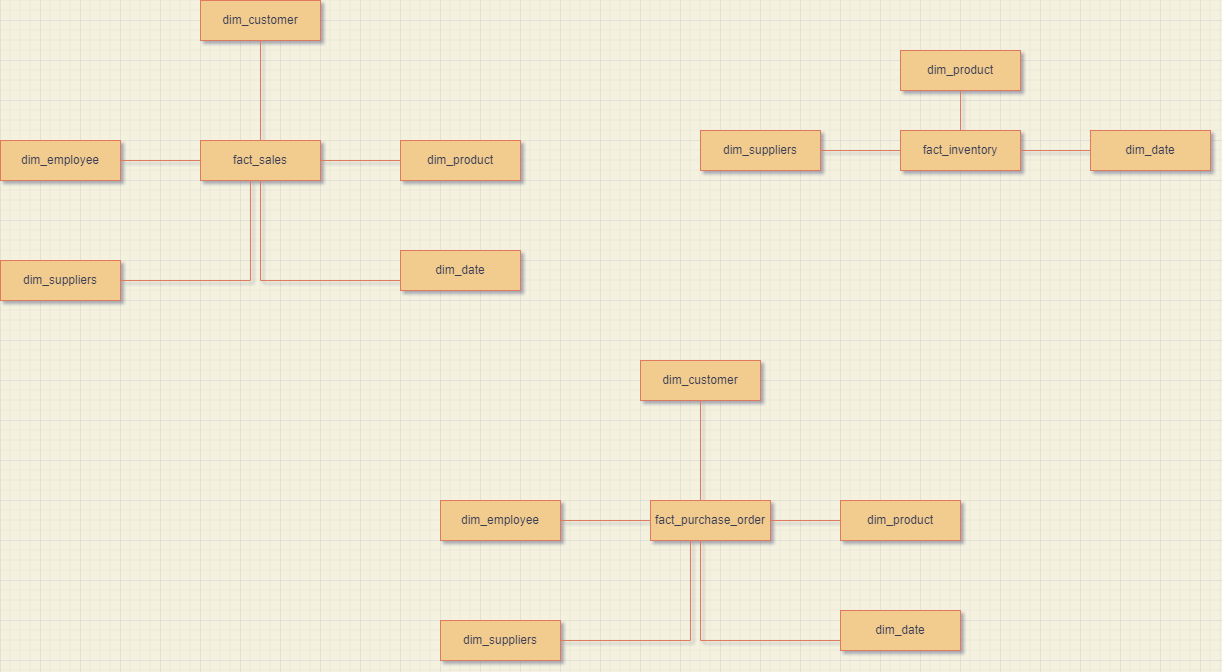

The diagram above was exported from draw.io. Its source (the exported page's mxGraphModel, read from the mxfile embedded in the PNG):
<mxGraphModel dx="2496" dy="2150" grid="1" gridSize="10" guides="1" tooltips="1" connect="1" arrows="1" fold="1" page="1" pageScale="1" pageWidth="827" pageHeight="1169" background="#F4F1DE" math="0" shadow="0">
  <root>
    <mxCell id="0" />
    <mxCell id="1" parent="0" />
    <mxCell id="vorEYhX8E_CzbihmYoD7-9" value="" style="edgeStyle=orthogonalEdgeStyle;rounded=0;orthogonalLoop=1;jettySize=auto;html=1;endArrow=none;endFill=0;labelBackgroundColor=#F4F1DE;strokeColor=#E07A5F;fontColor=#393C56;" parent="1" source="vorEYhX8E_CzbihmYoD7-1" target="vorEYhX8E_CzbihmYoD7-3" edge="1">
      <mxGeometry relative="1" as="geometry" />
    </mxCell>
    <mxCell id="vorEYhX8E_CzbihmYoD7-10" value="" style="edgeStyle=orthogonalEdgeStyle;rounded=0;orthogonalLoop=1;jettySize=auto;html=1;endArrow=none;endFill=0;labelBackgroundColor=#F4F1DE;strokeColor=#E07A5F;fontColor=#393C56;" parent="1" source="vorEYhX8E_CzbihmYoD7-1" target="vorEYhX8E_CzbihmYoD7-6" edge="1">
      <mxGeometry relative="1" as="geometry" />
    </mxCell>
    <mxCell id="vorEYhX8E_CzbihmYoD7-12" style="edgeStyle=orthogonalEdgeStyle;rounded=0;orthogonalLoop=1;jettySize=auto;html=1;entryX=0;entryY=0.5;entryDx=0;entryDy=0;endArrow=none;endFill=0;labelBackgroundColor=#F4F1DE;strokeColor=#E07A5F;fontColor=#393C56;" parent="1" source="vorEYhX8E_CzbihmYoD7-1" target="vorEYhX8E_CzbihmYoD7-5" edge="1">
      <mxGeometry relative="1" as="geometry">
        <Array as="points">
          <mxPoint x="220" y="260" />
        </Array>
      </mxGeometry>
    </mxCell>
    <mxCell id="vorEYhX8E_CzbihmYoD7-15" style="edgeStyle=orthogonalEdgeStyle;rounded=0;orthogonalLoop=1;jettySize=auto;html=1;entryX=1;entryY=0.5;entryDx=0;entryDy=0;endArrow=none;endFill=0;labelBackgroundColor=#F4F1DE;strokeColor=#E07A5F;fontColor=#393C56;" parent="1" source="vorEYhX8E_CzbihmYoD7-1" target="vorEYhX8E_CzbihmYoD7-4" edge="1">
      <mxGeometry relative="1" as="geometry">
        <Array as="points">
          <mxPoint x="210" y="260" />
        </Array>
      </mxGeometry>
    </mxCell>
    <mxCell id="vorEYhX8E_CzbihmYoD7-1" value="fact_sales" style="rounded=0;whiteSpace=wrap;html=1;fillColor=#F2CC8F;strokeColor=#E07A5F;fontColor=#393C56;" parent="1" vertex="1">
      <mxGeometry x="160" y="120" width="120" height="40" as="geometry" />
    </mxCell>
    <mxCell id="vorEYhX8E_CzbihmYoD7-22" value="" style="edgeStyle=orthogonalEdgeStyle;curved=0;rounded=1;sketch=0;orthogonalLoop=1;jettySize=auto;html=1;fontColor=#393C56;strokeColor=#E07A5F;fillColor=#F2CC8F;endArrow=none;endFill=0;" parent="1" source="vorEYhX8E_CzbihmYoD7-2" target="vorEYhX8E_CzbihmYoD7-19" edge="1">
      <mxGeometry relative="1" as="geometry" />
    </mxCell>
    <mxCell id="vorEYhX8E_CzbihmYoD7-23" value="" style="edgeStyle=orthogonalEdgeStyle;curved=0;rounded=1;sketch=0;orthogonalLoop=1;jettySize=auto;html=1;fontColor=#393C56;strokeColor=#E07A5F;fillColor=#F2CC8F;endArrow=none;endFill=0;" parent="1" source="vorEYhX8E_CzbihmYoD7-2" target="vorEYhX8E_CzbihmYoD7-18" edge="1">
      <mxGeometry relative="1" as="geometry" />
    </mxCell>
    <mxCell id="vorEYhX8E_CzbihmYoD7-2" value="fact_inventory" style="rounded=0;whiteSpace=wrap;html=1;fillColor=#F2CC8F;strokeColor=#E07A5F;fontColor=#393C56;" parent="1" vertex="1">
      <mxGeometry x="860" y="110" width="120" height="40" as="geometry" />
    </mxCell>
    <mxCell id="vorEYhX8E_CzbihmYoD7-3" value="dim_customer" style="rounded=0;whiteSpace=wrap;html=1;fillColor=#F2CC8F;strokeColor=#E07A5F;fontColor=#393C56;" parent="1" vertex="1">
      <mxGeometry x="160" y="-20" width="120" height="40" as="geometry" />
    </mxCell>
    <mxCell id="vorEYhX8E_CzbihmYoD7-4" value="dim_suppliers" style="rounded=0;whiteSpace=wrap;html=1;fillColor=#F2CC8F;strokeColor=#E07A5F;fontColor=#393C56;" parent="1" vertex="1">
      <mxGeometry x="-40" y="240" width="120" height="40" as="geometry" />
    </mxCell>
    <mxCell id="vorEYhX8E_CzbihmYoD7-5" value="dim_date" style="rounded=0;whiteSpace=wrap;html=1;fillColor=#F2CC8F;strokeColor=#E07A5F;fontColor=#393C56;" parent="1" vertex="1">
      <mxGeometry x="360" y="230" width="120" height="40" as="geometry" />
    </mxCell>
    <mxCell id="vorEYhX8E_CzbihmYoD7-6" value="dim_product" style="rounded=0;whiteSpace=wrap;html=1;fillColor=#F2CC8F;strokeColor=#E07A5F;fontColor=#393C56;" parent="1" vertex="1">
      <mxGeometry x="360" y="120" width="120" height="40" as="geometry" />
    </mxCell>
    <mxCell id="vorEYhX8E_CzbihmYoD7-8" value="" style="edgeStyle=orthogonalEdgeStyle;rounded=0;orthogonalLoop=1;jettySize=auto;html=1;endArrow=none;endFill=0;labelBackgroundColor=#F4F1DE;strokeColor=#E07A5F;fontColor=#393C56;" parent="1" source="vorEYhX8E_CzbihmYoD7-7" target="vorEYhX8E_CzbihmYoD7-1" edge="1">
      <mxGeometry relative="1" as="geometry" />
    </mxCell>
    <mxCell id="vorEYhX8E_CzbihmYoD7-7" value="dim_employee" style="rounded=0;whiteSpace=wrap;html=1;fillColor=#F2CC8F;strokeColor=#E07A5F;fontColor=#393C56;" parent="1" vertex="1">
      <mxGeometry x="-40" y="120" width="120" height="40" as="geometry" />
    </mxCell>
    <mxCell id="vorEYhX8E_CzbihmYoD7-21" value="" style="edgeStyle=orthogonalEdgeStyle;curved=0;rounded=1;sketch=0;orthogonalLoop=1;jettySize=auto;html=1;fontColor=#393C56;strokeColor=#E07A5F;fillColor=#F2CC8F;endArrow=none;endFill=0;" parent="1" source="vorEYhX8E_CzbihmYoD7-17" target="vorEYhX8E_CzbihmYoD7-2" edge="1">
      <mxGeometry relative="1" as="geometry" />
    </mxCell>
    <mxCell id="vorEYhX8E_CzbihmYoD7-17" value="dim_suppliers" style="rounded=0;whiteSpace=wrap;html=1;fillColor=#F2CC8F;strokeColor=#E07A5F;fontColor=#393C56;" parent="1" vertex="1">
      <mxGeometry x="660" y="110" width="120" height="40" as="geometry" />
    </mxCell>
    <mxCell id="vorEYhX8E_CzbihmYoD7-18" value="dim_date" style="rounded=0;whiteSpace=wrap;html=1;fillColor=#F2CC8F;strokeColor=#E07A5F;fontColor=#393C56;" parent="1" vertex="1">
      <mxGeometry x="1050" y="110" width="120" height="40" as="geometry" />
    </mxCell>
    <mxCell id="vorEYhX8E_CzbihmYoD7-19" value="dim_product" style="rounded=0;whiteSpace=wrap;html=1;fillColor=#F2CC8F;strokeColor=#E07A5F;fontColor=#393C56;" parent="1" vertex="1">
      <mxGeometry x="860" y="30" width="120" height="40" as="geometry" />
    </mxCell>
    <mxCell id="vorEYhX8E_CzbihmYoD7-24" value="fact_purchase_order" style="rounded=0;whiteSpace=wrap;html=1;fillColor=#F2CC8F;strokeColor=#E07A5F;fontColor=#393C56;" parent="1" vertex="1">
      <mxGeometry x="610" y="480" width="120" height="40" as="geometry" />
    </mxCell>
    <mxCell id="vorEYhX8E_CzbihmYoD7-25" value="" style="edgeStyle=orthogonalEdgeStyle;rounded=0;orthogonalLoop=1;jettySize=auto;html=1;endArrow=none;endFill=0;labelBackgroundColor=#F4F1DE;strokeColor=#E07A5F;fontColor=#393C56;" parent="1" target="vorEYhX8E_CzbihmYoD7-29" edge="1">
      <mxGeometry relative="1" as="geometry">
        <mxPoint x="660" y="480" as="sourcePoint" />
      </mxGeometry>
    </mxCell>
    <mxCell id="vorEYhX8E_CzbihmYoD7-26" value="" style="edgeStyle=orthogonalEdgeStyle;rounded=0;orthogonalLoop=1;jettySize=auto;html=1;endArrow=none;endFill=0;labelBackgroundColor=#F4F1DE;strokeColor=#E07A5F;fontColor=#393C56;" parent="1" target="vorEYhX8E_CzbihmYoD7-32" edge="1">
      <mxGeometry relative="1" as="geometry">
        <mxPoint x="730" y="500" as="sourcePoint" />
      </mxGeometry>
    </mxCell>
    <mxCell id="vorEYhX8E_CzbihmYoD7-27" style="edgeStyle=orthogonalEdgeStyle;rounded=0;orthogonalLoop=1;jettySize=auto;html=1;entryX=0;entryY=0.5;entryDx=0;entryDy=0;endArrow=none;endFill=0;labelBackgroundColor=#F4F1DE;strokeColor=#E07A5F;fontColor=#393C56;" parent="1" target="vorEYhX8E_CzbihmYoD7-31" edge="1">
      <mxGeometry relative="1" as="geometry">
        <mxPoint x="660" y="520" as="sourcePoint" />
        <Array as="points">
          <mxPoint x="660" y="620" />
        </Array>
      </mxGeometry>
    </mxCell>
    <mxCell id="vorEYhX8E_CzbihmYoD7-28" style="edgeStyle=orthogonalEdgeStyle;rounded=0;orthogonalLoop=1;jettySize=auto;html=1;entryX=1;entryY=0.5;entryDx=0;entryDy=0;endArrow=none;endFill=0;labelBackgroundColor=#F4F1DE;strokeColor=#E07A5F;fontColor=#393C56;" parent="1" target="vorEYhX8E_CzbihmYoD7-30" edge="1">
      <mxGeometry relative="1" as="geometry">
        <mxPoint x="650" y="520" as="sourcePoint" />
        <Array as="points">
          <mxPoint x="650" y="620" />
        </Array>
      </mxGeometry>
    </mxCell>
    <mxCell id="vorEYhX8E_CzbihmYoD7-29" value="dim_customer" style="rounded=0;whiteSpace=wrap;html=1;fillColor=#F2CC8F;strokeColor=#E07A5F;fontColor=#393C56;" parent="1" vertex="1">
      <mxGeometry x="600" y="340" width="120" height="40" as="geometry" />
    </mxCell>
    <mxCell id="vorEYhX8E_CzbihmYoD7-30" value="dim_suppliers" style="rounded=0;whiteSpace=wrap;html=1;fillColor=#F2CC8F;strokeColor=#E07A5F;fontColor=#393C56;" parent="1" vertex="1">
      <mxGeometry x="400" y="600" width="120" height="40" as="geometry" />
    </mxCell>
    <mxCell id="vorEYhX8E_CzbihmYoD7-31" value="dim_date" style="rounded=0;whiteSpace=wrap;html=1;fillColor=#F2CC8F;strokeColor=#E07A5F;fontColor=#393C56;" parent="1" vertex="1">
      <mxGeometry x="800" y="590" width="120" height="40" as="geometry" />
    </mxCell>
    <mxCell id="vorEYhX8E_CzbihmYoD7-32" value="dim_product" style="rounded=0;whiteSpace=wrap;html=1;fillColor=#F2CC8F;strokeColor=#E07A5F;fontColor=#393C56;" parent="1" vertex="1">
      <mxGeometry x="800" y="480" width="120" height="40" as="geometry" />
    </mxCell>
    <mxCell id="vorEYhX8E_CzbihmYoD7-33" value="" style="edgeStyle=orthogonalEdgeStyle;rounded=0;orthogonalLoop=1;jettySize=auto;html=1;endArrow=none;endFill=0;labelBackgroundColor=#F4F1DE;strokeColor=#E07A5F;fontColor=#393C56;" parent="1" source="vorEYhX8E_CzbihmYoD7-34" target="vorEYhX8E_CzbihmYoD7-24" edge="1">
      <mxGeometry relative="1" as="geometry">
        <mxPoint x="600" y="500" as="targetPoint" />
      </mxGeometry>
    </mxCell>
    <mxCell id="vorEYhX8E_CzbihmYoD7-34" value="dim_employee" style="rounded=0;whiteSpace=wrap;html=1;fillColor=#F2CC8F;strokeColor=#E07A5F;fontColor=#393C56;" parent="1" vertex="1">
      <mxGeometry x="400" y="480" width="120" height="40" as="geometry" />
    </mxCell>
  </root>
</mxGraphModel>